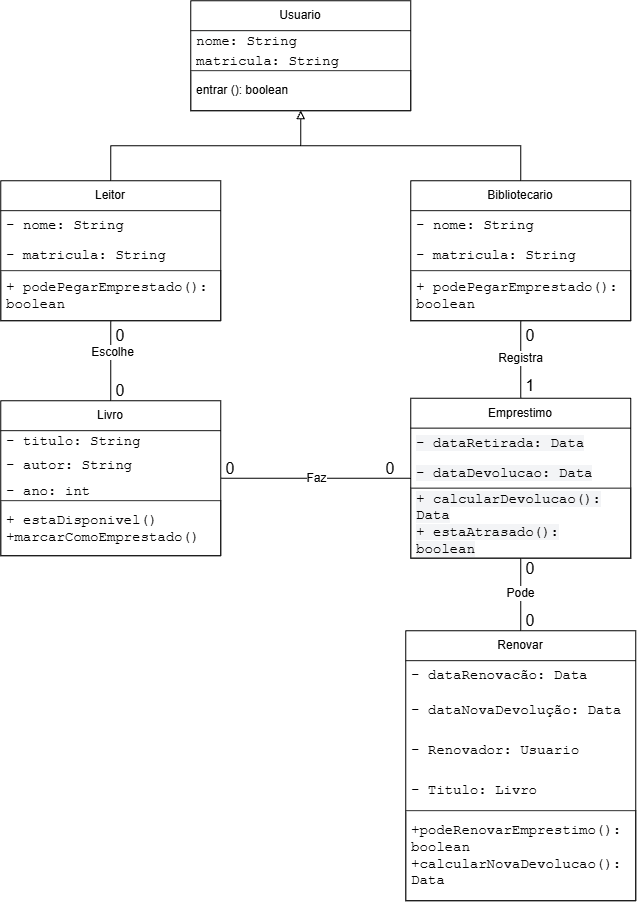

The diagram above was exported from draw.io. Its source (the exported page's mxGraphModel, read from the mxfile embedded in the PNG):
<mxGraphModel dx="1720" dy="851" grid="1" gridSize="10" guides="1" tooltips="1" connect="1" arrows="1" fold="1" page="1" pageScale="1" pageWidth="827" pageHeight="1169" math="0" shadow="0">
  <root>
    <mxCell id="0" />
    <mxCell id="1" parent="0" />
    <mxCell id="TN7HLagn2rxZn4bpQR_H-23" edge="1" parent="1" source="TN7HLagn2rxZn4bpQR_H-1" style="edgeStyle=orthogonalEdgeStyle;rounded=0;orthogonalLoop=1;jettySize=auto;html=1;exitX=0.5;exitY=0;exitDx=0;exitDy=0;entryX=0.5;entryY=1;entryDx=0;entryDy=0;endArrow=block;endFill=0;" target="TN7HLagn2rxZn4bpQR_H-19">
      <mxGeometry relative="1" as="geometry" />
    </mxCell>
    <mxCell id="uF_lbZ31a7ROMX06R9eu-22" edge="1" parent="1" source="TN7HLagn2rxZn4bpQR_H-1" style="edgeStyle=none;curved=1;rounded=0;orthogonalLoop=1;jettySize=auto;html=1;fontSize=12;startSize=8;endSize=8;endArrow=none;endFill=0;" target="TN7HLagn2rxZn4bpQR_H-30">
      <mxGeometry relative="1" as="geometry" />
    </mxCell>
    <mxCell id="uF_lbZ31a7ROMX06R9eu-23" connectable="0" parent="uF_lbZ31a7ROMX06R9eu-22" style="edgeLabel;html=1;align=center;verticalAlign=middle;resizable=0;points=[];fontSize=12;" value="Escolhe" vertex="1">
      <mxGeometry relative="1" x="-0.2039" y="1" as="geometry">
        <mxPoint as="offset" />
      </mxGeometry>
    </mxCell>
    <mxCell id="TN7HLagn2rxZn4bpQR_H-1" parent="1" style="swimlane;fontStyle=0;childLayout=stackLayout;horizontal=1;startSize=30;horizontalStack=0;resizeParent=1;resizeParentMax=0;resizeLast=0;collapsible=1;marginBottom=0;whiteSpace=wrap;html=1;" value="Leitor" vertex="1">
      <mxGeometry height="140" width="220" x="10" y="190" as="geometry" />
    </mxCell>
    <mxCell id="TN7HLagn2rxZn4bpQR_H-2" parent="TN7HLagn2rxZn4bpQR_H-1" style="text;strokeColor=none;fillColor=none;align=left;verticalAlign=middle;spacingLeft=4;spacingRight=4;overflow=hidden;points=[[0,0.5],[1,0.5]];portConstraint=eastwest;rotatable=0;whiteSpace=wrap;html=1;" value="&lt;span style=&quot;color: rgb(1, 0, 0); font-family: &amp;quot;Courier New&amp;quot;, monospace; font-size: 14px; background-color: rgb(255, 255, 255);&quot;&gt;- nome: String&lt;/span&gt;" vertex="1">
      <mxGeometry height="30" width="220" y="30" as="geometry" />
    </mxCell>
    <mxCell id="TN7HLagn2rxZn4bpQR_H-3" parent="TN7HLagn2rxZn4bpQR_H-1" style="text;strokeColor=none;fillColor=none;align=left;verticalAlign=middle;spacingLeft=4;spacingRight=4;overflow=hidden;points=[[0,0.5],[1,0.5]];portConstraint=eastwest;rotatable=0;whiteSpace=wrap;html=1;" value="&lt;span style=&quot;color: rgb(1, 0, 0); font-family: &amp;quot;Courier New&amp;quot;, monospace; font-size: 14px; background-color: rgb(255, 255, 255);&quot;&gt;- matricula: String&lt;/span&gt;" vertex="1">
      <mxGeometry height="30" width="220" y="60" as="geometry" />
    </mxCell>
    <mxCell id="TN7HLagn2rxZn4bpQR_H-4" parent="TN7HLagn2rxZn4bpQR_H-1" style="text;strokeColor=#1A1A1A;fillColor=none;align=left;verticalAlign=middle;spacingLeft=4;spacingRight=4;overflow=hidden;points=[[0,0.5],[1,0.5]];portConstraint=eastwest;rotatable=0;whiteSpace=wrap;html=1;" value="&lt;span style=&quot;color: rgb(1, 0, 0); font-family: &amp;quot;Courier New&amp;quot;, monospace; font-size: 14px; background-color: rgb(255, 255, 255);&quot;&gt;+ podePegarEmprestado(): boolean&lt;/span&gt;" vertex="1">
      <mxGeometry height="50" width="220" y="90" as="geometry" />
    </mxCell>
    <mxCell id="uF_lbZ31a7ROMX06R9eu-24" edge="1" parent="1" source="TN7HLagn2rxZn4bpQR_H-14" style="edgeStyle=none;curved=1;rounded=0;orthogonalLoop=1;jettySize=auto;html=1;fontSize=12;startSize=8;endSize=8;endArrow=none;endFill=0;" target="ke3mtv639S7KxDPa_xJ6-1" value="Pode">
      <mxGeometry relative="1" as="geometry" />
    </mxCell>
    <mxCell id="TN7HLagn2rxZn4bpQR_H-14" parent="1" style="swimlane;fontStyle=0;childLayout=stackLayout;horizontal=1;startSize=30;horizontalStack=0;resizeParent=1;resizeParentMax=0;resizeLast=0;collapsible=1;marginBottom=0;whiteSpace=wrap;html=1;" value="Emprestimo" vertex="1">
      <mxGeometry height="160" width="220" x="420" y="407.5" as="geometry" />
    </mxCell>
    <mxCell id="TN7HLagn2rxZn4bpQR_H-15" parent="TN7HLagn2rxZn4bpQR_H-14" style="text;strokeColor=none;fillColor=none;align=left;verticalAlign=middle;spacingLeft=4;spacingRight=4;overflow=hidden;points=[[0,0.5],[1,0.5]];portConstraint=eastwest;rotatable=0;whiteSpace=wrap;html=1;" value="&lt;span style=&quot;color: rgb(1, 0, 0); font-family: &amp;quot;Courier New&amp;quot;, monospace; font-size: 14px; background-color: rgb(243, 244, 246);&quot;&gt;- dataRetirada: Data&lt;/span&gt;" vertex="1">
      <mxGeometry height="30" width="220" y="30" as="geometry" />
    </mxCell>
    <mxCell id="TN7HLagn2rxZn4bpQR_H-16" parent="TN7HLagn2rxZn4bpQR_H-14" style="text;strokeColor=none;fillColor=none;align=left;verticalAlign=middle;spacingLeft=4;spacingRight=4;overflow=hidden;points=[[0,0.5],[1,0.5]];portConstraint=eastwest;rotatable=0;whiteSpace=wrap;html=1;" value="&lt;span style=&quot;color: rgb(1, 0, 0); font-family: &amp;quot;Courier New&amp;quot;, monospace; font-size: 14px; background-color: rgb(243, 244, 246);&quot;&gt;- dataDevolucao: Data&lt;/span&gt;" vertex="1">
      <mxGeometry height="30" width="220" y="60" as="geometry" />
    </mxCell>
    <mxCell id="TN7HLagn2rxZn4bpQR_H-17" parent="TN7HLagn2rxZn4bpQR_H-14" style="text;strokeColor=#1A1A1A;fillColor=none;align=left;verticalAlign=middle;spacingLeft=4;spacingRight=4;overflow=hidden;points=[[0,0.5],[1,0.5]];portConstraint=eastwest;rotatable=0;whiteSpace=wrap;html=1;" value="&lt;span style=&quot;color: rgb(1, 0, 0); font-family: &amp;quot;Courier New&amp;quot;, monospace; font-size: 14px; background-color: rgb(243, 244, 246);&quot;&gt;+ calcularDevolucao(): Data&lt;/span&gt;&lt;br style=&quot;--tw-border-spacing-x: 0; --tw-border-spacing-y: 0; --tw-translate-x: 0; --tw-translate-y: 0; --tw-rotate: 0; --tw-skew-x: 0; --tw-skew-y: 0; --tw-scale-x: 1; --tw-scale-y: 1; --tw-pan-x: ; --tw-pan-y: ; --tw-pinch-zoom: ; --tw-scroll-snap-strictness: proximity; --tw-gradient-from-position: ; --tw-gradient-via-position: ; --tw-gradient-to-position: ; --tw-ordinal: ; --tw-slashed-zero: ; --tw-numeric-figure: ; --tw-numeric-spacing: ; --tw-numeric-fraction: ; --tw-ring-inset: ; --tw-ring-offset-width: 0px; --tw-ring-offset-color: #fff; --tw-ring-color: rgb(59 130 246 / 0.5); --tw-ring-offset-shadow: 0 0 #0000; --tw-ring-shadow: 0 0 #0000; --tw-shadow: 0 0 #0000; --tw-shadow-colored: 0 0 #0000; --tw-blur: ; --tw-brightness: ; --tw-contrast: ; --tw-grayscale: ; --tw-hue-rotate: ; --tw-invert: ; --tw-saturate: ; --tw-sepia: ; --tw-drop-shadow: ; --tw-backdrop-blur: ; --tw-backdrop-brightness: ; --tw-backdrop-contrast: ; --tw-backdrop-grayscale: ; --tw-backdrop-hue-rotate: ; --tw-backdrop-invert: ; --tw-backdrop-opacity: ; --tw-backdrop-saturate: ; --tw-backdrop-sepia: ; --tw-contain-size: ; --tw-contain-layout: ; --tw-contain-paint: ; --tw-contain-style: ; box-sizing: border-box; color: rgb(1, 0, 0); font-family: &amp;quot;Courier New&amp;quot;, monospace; font-size: 14px; background-color: rgb(243, 244, 246);&quot;&gt;&lt;span style=&quot;color: rgb(1, 0, 0); font-family: &amp;quot;Courier New&amp;quot;, monospace; font-size: 14px; background-color: rgb(243, 244, 246);&quot;&gt;+ estaAtrasado(): boolean&lt;/span&gt;" vertex="1">
      <mxGeometry height="70" width="220" y="90" as="geometry" />
    </mxCell>
    <mxCell id="TN7HLagn2rxZn4bpQR_H-19" parent="1" style="swimlane;fontStyle=0;childLayout=stackLayout;horizontal=1;startSize=30;horizontalStack=0;resizeParent=1;resizeParentMax=0;resizeLast=0;collapsible=1;marginBottom=0;whiteSpace=wrap;html=1;" value="Usuario" vertex="1">
      <mxGeometry height="110" width="220" x="200" y="10" as="geometry" />
    </mxCell>
    <mxCell id="TN7HLagn2rxZn4bpQR_H-20" parent="TN7HLagn2rxZn4bpQR_H-19" style="text;strokeColor=none;fillColor=none;align=left;verticalAlign=middle;spacingLeft=4;spacingRight=4;overflow=hidden;points=[[0,0.5],[1,0.5]];portConstraint=eastwest;rotatable=0;whiteSpace=wrap;html=1;" value="&lt;span style=&quot;color: rgb(1, 0, 0); font-family: &amp;quot;Courier New&amp;quot;, monospace; font-size: 14px; background-color: rgb(255, 255, 255);&quot;&gt;nome: String&lt;/span&gt;" vertex="1">
      <mxGeometry height="20" width="220" y="30" as="geometry" />
    </mxCell>
    <mxCell id="TN7HLagn2rxZn4bpQR_H-21" parent="TN7HLagn2rxZn4bpQR_H-19" style="text;strokeColor=none;fillColor=none;align=left;verticalAlign=middle;spacingLeft=4;spacingRight=4;overflow=hidden;points=[[0,0.5],[1,0.5]];portConstraint=eastwest;rotatable=0;whiteSpace=wrap;html=1;" value="&lt;span style=&quot;color: rgb(1, 0, 0); font-family: &amp;quot;Courier New&amp;quot;, monospace; font-size: 14px; background-color: rgb(255, 255, 255);&quot;&gt;matricula: String&lt;/span&gt;" vertex="1">
      <mxGeometry height="20" width="220" y="50" as="geometry" />
    </mxCell>
    <mxCell id="TN7HLagn2rxZn4bpQR_H-22" parent="TN7HLagn2rxZn4bpQR_H-19" style="text;strokeColor=#1A1A1A;fillColor=none;align=left;verticalAlign=middle;spacingLeft=4;spacingRight=4;overflow=hidden;points=[[0,0.5],[1,0.5]];portConstraint=eastwest;rotatable=0;whiteSpace=wrap;html=1;" value="entrar (): boolean" vertex="1">
      <mxGeometry height="40" width="220" y="70" as="geometry" />
    </mxCell>
    <mxCell id="TN7HLagn2rxZn4bpQR_H-34" edge="1" parent="1" source="TN7HLagn2rxZn4bpQR_H-25" style="edgeStyle=orthogonalEdgeStyle;rounded=0;orthogonalLoop=1;jettySize=auto;html=1;entryX=0.5;entryY=1;entryDx=0;entryDy=0;endArrow=block;endFill=0;" target="TN7HLagn2rxZn4bpQR_H-19">
      <mxGeometry relative="1" as="geometry">
        <mxPoint x="470" y="350" as="targetPoint" />
      </mxGeometry>
    </mxCell>
    <mxCell id="uF_lbZ31a7ROMX06R9eu-1" edge="1" parent="1" source="TN7HLagn2rxZn4bpQR_H-25" style="edgeStyle=none;curved=1;rounded=0;orthogonalLoop=1;jettySize=auto;html=1;entryX=0.5;entryY=0;entryDx=0;entryDy=0;fontSize=12;startSize=8;endSize=8;endArrow=none;endFill=0;" target="TN7HLagn2rxZn4bpQR_H-14" value="Registra">
      <mxGeometry relative="1" as="geometry" />
    </mxCell>
    <mxCell id="TN7HLagn2rxZn4bpQR_H-25" parent="1" style="swimlane;fontStyle=0;childLayout=stackLayout;horizontal=1;startSize=30;horizontalStack=0;resizeParent=1;resizeParentMax=0;resizeLast=0;collapsible=1;marginBottom=0;whiteSpace=wrap;html=1;" value="Bibliotecario" vertex="1">
      <mxGeometry height="140" width="220" x="420" y="190" as="geometry" />
    </mxCell>
    <mxCell id="TN7HLagn2rxZn4bpQR_H-26" parent="TN7HLagn2rxZn4bpQR_H-25" style="text;strokeColor=none;fillColor=none;align=left;verticalAlign=middle;spacingLeft=4;spacingRight=4;overflow=hidden;points=[[0,0.5],[1,0.5]];portConstraint=eastwest;rotatable=0;whiteSpace=wrap;html=1;" value="&lt;span style=&quot;color: rgb(1, 0, 0); font-family: &amp;quot;Courier New&amp;quot;, monospace; font-size: 14px; background-color: rgb(255, 255, 255);&quot;&gt;- nome: String&lt;/span&gt;" vertex="1">
      <mxGeometry height="30" width="220" y="30" as="geometry" />
    </mxCell>
    <mxCell id="TN7HLagn2rxZn4bpQR_H-27" parent="TN7HLagn2rxZn4bpQR_H-25" style="text;strokeColor=none;fillColor=none;align=left;verticalAlign=middle;spacingLeft=4;spacingRight=4;overflow=hidden;points=[[0,0.5],[1,0.5]];portConstraint=eastwest;rotatable=0;whiteSpace=wrap;html=1;" value="&lt;span style=&quot;color: rgb(1, 0, 0); font-family: &amp;quot;Courier New&amp;quot;, monospace; font-size: 14px; background-color: rgb(255, 255, 255);&quot;&gt;- matricula: String&lt;/span&gt;" vertex="1">
      <mxGeometry height="30" width="220" y="60" as="geometry" />
    </mxCell>
    <mxCell id="TN7HLagn2rxZn4bpQR_H-28" parent="TN7HLagn2rxZn4bpQR_H-25" style="text;strokeColor=#1A1A1A;fillColor=none;align=left;verticalAlign=middle;spacingLeft=4;spacingRight=4;overflow=hidden;points=[[0,0.5],[1,0.5]];portConstraint=eastwest;rotatable=0;whiteSpace=wrap;html=1;" value="&lt;span style=&quot;color: rgb(1, 0, 0); font-family: &amp;quot;Courier New&amp;quot;, monospace; font-size: 14px; background-color: rgb(255, 255, 255);&quot;&gt;+ podePegarEmprestado(): boolean&lt;/span&gt;" vertex="1">
      <mxGeometry height="50" width="220" y="90" as="geometry" />
    </mxCell>
    <mxCell id="uF_lbZ31a7ROMX06R9eu-21" edge="1" parent="1" source="TN7HLagn2rxZn4bpQR_H-30" style="edgeStyle=none;curved=1;rounded=0;orthogonalLoop=1;jettySize=auto;html=1;entryX=0;entryY=0.5;entryDx=0;entryDy=0;fontSize=12;startSize=8;endSize=8;endArrow=none;endFill=0;" target="TN7HLagn2rxZn4bpQR_H-14" value="Faz">
      <mxGeometry relative="1" as="geometry" />
    </mxCell>
    <mxCell id="TN7HLagn2rxZn4bpQR_H-30" parent="1" style="swimlane;fontStyle=0;childLayout=stackLayout;horizontal=1;startSize=30;horizontalStack=0;resizeParent=1;resizeParentMax=0;resizeLast=0;collapsible=1;marginBottom=0;whiteSpace=wrap;html=1;" value="Livro" vertex="1">
      <mxGeometry height="155" width="220" x="10" y="410" as="geometry" />
    </mxCell>
    <mxCell id="TN7HLagn2rxZn4bpQR_H-31" parent="TN7HLagn2rxZn4bpQR_H-30" style="text;strokeColor=none;fillColor=none;align=left;verticalAlign=middle;spacingLeft=4;spacingRight=4;overflow=hidden;points=[[0,0.5],[1,0.5]];portConstraint=eastwest;rotatable=0;whiteSpace=wrap;html=1;" value="&lt;span style=&quot;color: rgb(1, 0, 0); font-family: &amp;quot;Courier New&amp;quot;, monospace; font-size: 14px; background-color: rgb(255, 255, 255);&quot;&gt;- titulo: String&lt;/span&gt;" vertex="1">
      <mxGeometry height="20" width="220" y="30" as="geometry" />
    </mxCell>
    <mxCell id="TN7HLagn2rxZn4bpQR_H-32" parent="TN7HLagn2rxZn4bpQR_H-30" style="text;strokeColor=none;fillColor=none;align=left;verticalAlign=middle;spacingLeft=4;spacingRight=4;overflow=hidden;points=[[0,0.5],[1,0.5]];portConstraint=eastwest;rotatable=0;whiteSpace=wrap;html=1;" value="&lt;span style=&quot;color: rgb(1, 0, 0); font-family: &amp;quot;Courier New&amp;quot;, monospace; font-size: 14px; background-color: rgb(255, 255, 255);&quot;&gt;- autor: String&lt;/span&gt;" vertex="1">
      <mxGeometry height="30" width="220" y="50" as="geometry" />
    </mxCell>
    <mxCell id="uF_lbZ31a7ROMX06R9eu-19" parent="TN7HLagn2rxZn4bpQR_H-30" style="text;strokeColor=none;fillColor=none;align=left;verticalAlign=middle;spacingLeft=4;spacingRight=4;overflow=hidden;points=[[0,0.5],[1,0.5]];portConstraint=eastwest;rotatable=0;whiteSpace=wrap;html=1;" value="&lt;span style=&quot;color: rgb(1, 0, 0); font-family: &amp;quot;Courier New&amp;quot;, monospace; font-size: 14px; background-color: rgb(255, 255, 255);&quot;&gt;- ano: int&lt;/span&gt;" vertex="1">
      <mxGeometry height="20" width="220" y="80" as="geometry" />
    </mxCell>
    <mxCell id="TN7HLagn2rxZn4bpQR_H-33" parent="TN7HLagn2rxZn4bpQR_H-30" style="text;strokeColor=#1A1A1A;fillColor=none;align=left;verticalAlign=middle;spacingLeft=4;spacingRight=4;overflow=hidden;points=[[0,0.5],[1,0.5]];portConstraint=eastwest;rotatable=0;whiteSpace=wrap;html=1;" value="&lt;span style=&quot;color: rgb(1, 0, 0); font-family: &amp;quot;Courier New&amp;quot;, monospace; font-size: 14px; background-color: rgb(255, 255, 255);&quot;&gt;+ estaDisponivel()&lt;/span&gt;&lt;div&gt;&lt;span style=&quot;color: rgb(1, 0, 0); font-family: &amp;quot;Courier New&amp;quot;, monospace; font-size: 14px; background-color: rgb(255, 255, 255);&quot;&gt;+marcarComoEmprestado()&lt;/span&gt;&lt;/div&gt;" vertex="1">
      <mxGeometry height="55" width="220" y="100" as="geometry" />
    </mxCell>
    <mxCell id="ke3mtv639S7KxDPa_xJ6-1" parent="1" style="swimlane;fontStyle=0;childLayout=stackLayout;horizontal=1;startSize=30;horizontalStack=0;resizeParent=1;resizeParentMax=0;resizeLast=0;collapsible=1;marginBottom=0;whiteSpace=wrap;html=1;" value="Renovar" vertex="1">
      <mxGeometry height="270" width="230" x="415" y="640" as="geometry" />
    </mxCell>
    <mxCell id="ke3mtv639S7KxDPa_xJ6-2" parent="ke3mtv639S7KxDPa_xJ6-1" style="text;strokeColor=none;fillColor=none;align=left;verticalAlign=middle;spacingLeft=4;spacingRight=4;overflow=hidden;points=[[0,0.5],[1,0.5]];portConstraint=eastwest;rotatable=0;whiteSpace=wrap;html=1;" value="&lt;span style=&quot;color: rgb(1, 0, 0); font-family: &amp;quot;Courier New&amp;quot;, monospace; font-size: 14px; background-color: rgb(255, 255, 255);&quot;&gt;- dataRenovacão: Data&lt;/span&gt;" vertex="1">
      <mxGeometry height="30" width="230" y="30" as="geometry" />
    </mxCell>
    <mxCell id="ke3mtv639S7KxDPa_xJ6-3" parent="ke3mtv639S7KxDPa_xJ6-1" style="text;strokeColor=none;fillColor=none;align=left;verticalAlign=middle;spacingLeft=4;spacingRight=4;overflow=hidden;points=[[0,0.5],[1,0.5]];portConstraint=eastwest;rotatable=0;whiteSpace=wrap;html=1;" value="&lt;span style=&quot;color: rgb(1, 0, 0); font-family: &amp;quot;Courier New&amp;quot;, monospace; font-size: 14px; background-color: rgb(255, 255, 255);&quot;&gt;- dataNovaDevolução: Data&lt;/span&gt;" vertex="1">
      <mxGeometry height="40" width="230" y="60" as="geometry" />
    </mxCell>
    <mxCell id="uF_lbZ31a7ROMX06R9eu-17" parent="ke3mtv639S7KxDPa_xJ6-1" style="text;strokeColor=none;fillColor=none;align=left;verticalAlign=middle;spacingLeft=4;spacingRight=4;overflow=hidden;points=[[0,0.5],[1,0.5]];portConstraint=eastwest;rotatable=0;whiteSpace=wrap;html=1;" value="&lt;span style=&quot;color: rgb(1, 0, 0); font-family: &amp;quot;Courier New&amp;quot;, monospace; font-size: 14px; background-color: rgb(255, 255, 255);&quot;&gt;- Renovador: Usuario&lt;/span&gt;" vertex="1">
      <mxGeometry height="40" width="230" y="100" as="geometry" />
    </mxCell>
    <mxCell id="uF_lbZ31a7ROMX06R9eu-18" parent="ke3mtv639S7KxDPa_xJ6-1" style="text;strokeColor=none;fillColor=none;align=left;verticalAlign=middle;spacingLeft=4;spacingRight=4;overflow=hidden;points=[[0,0.5],[1,0.5]];portConstraint=eastwest;rotatable=0;whiteSpace=wrap;html=1;" value="&lt;span style=&quot;color: rgb(1, 0, 0); font-family: &amp;quot;Courier New&amp;quot;, monospace; font-size: 14px; background-color: rgb(255, 255, 255);&quot;&gt;- Titulo: Livro&lt;/span&gt;" vertex="1">
      <mxGeometry height="40" width="230" y="140" as="geometry" />
    </mxCell>
    <mxCell id="ke3mtv639S7KxDPa_xJ6-4" parent="ke3mtv639S7KxDPa_xJ6-1" style="text;strokeColor=#1A1A1A;fillColor=none;align=left;verticalAlign=middle;spacingLeft=4;spacingRight=4;overflow=hidden;points=[[0,0.5],[1,0.5]];portConstraint=eastwest;rotatable=0;whiteSpace=wrap;html=1;" value="&lt;span style=&quot;color: rgb(1, 0, 0); font-family: &amp;quot;Courier New&amp;quot;, monospace; font-size: 14px; background-color: rgb(255, 255, 255);&quot;&gt;+podeRenovarEmprestimo(): boolean&lt;/span&gt;&lt;div&gt;&lt;span style=&quot;color: rgb(1, 0, 0); font-family: &amp;quot;Courier New&amp;quot;, monospace; font-size: 14px; background-color: rgb(255, 255, 255);&quot;&gt;+calcularNovaDevolucao():&lt;/span&gt;&lt;/div&gt;&lt;div&gt;&lt;span style=&quot;color: rgb(1, 0, 0); font-family: &amp;quot;Courier New&amp;quot;, monospace; font-size: 14px; background-color: rgb(255, 255, 255);&quot;&gt;Data&lt;/span&gt;&lt;/div&gt;" vertex="1">
      <mxGeometry height="90" width="230" y="180" as="geometry" />
    </mxCell>
    <mxCell id="uF_lbZ31a7ROMX06R9eu-5" parent="1" style="text;html=1;whiteSpace=wrap;strokeColor=none;fillColor=none;align=center;verticalAlign=middle;rounded=0;fontSize=16;" value="1" vertex="1">
      <mxGeometry height="30" width="60" x="510" y="380" as="geometry" />
    </mxCell>
    <mxCell id="uF_lbZ31a7ROMX06R9eu-7" parent="1" style="text;html=1;whiteSpace=wrap;strokeColor=none;fillColor=none;align=center;verticalAlign=middle;rounded=0;fontSize=16;" value="0" vertex="1">
      <mxGeometry height="30" width="60" x="510" y="330" as="geometry" />
    </mxCell>
    <mxCell id="uF_lbZ31a7ROMX06R9eu-25" parent="1" style="text;html=1;whiteSpace=wrap;strokeColor=none;fillColor=none;align=center;verticalAlign=middle;rounded=0;fontSize=16;" value="0" vertex="1">
      <mxGeometry height="30" width="60" x="100" y="330" as="geometry" />
    </mxCell>
    <mxCell id="uF_lbZ31a7ROMX06R9eu-26" parent="1" style="text;html=1;whiteSpace=wrap;strokeColor=none;fillColor=none;align=center;verticalAlign=middle;rounded=0;fontSize=16;" value="0" vertex="1">
      <mxGeometry height="20" width="60" x="100" y="390" as="geometry" />
    </mxCell>
    <mxCell id="uF_lbZ31a7ROMX06R9eu-27" parent="1" style="text;html=1;whiteSpace=wrap;strokeColor=none;fillColor=none;align=center;verticalAlign=middle;rounded=0;fontSize=16;" value="0" vertex="1">
      <mxGeometry height="30" width="60" x="210" y="462.5" as="geometry" />
    </mxCell>
    <mxCell id="uF_lbZ31a7ROMX06R9eu-28" parent="1" style="text;html=1;whiteSpace=wrap;strokeColor=none;fillColor=none;align=center;verticalAlign=middle;rounded=0;fontSize=16;" value="0" vertex="1">
      <mxGeometry height="30" width="60" x="370" y="462.5" as="geometry" />
    </mxCell>
    <mxCell id="uF_lbZ31a7ROMX06R9eu-29" parent="1" style="text;html=1;whiteSpace=wrap;strokeColor=none;fillColor=none;align=center;verticalAlign=middle;rounded=0;fontSize=16;" value="0" vertex="1">
      <mxGeometry height="30" width="60" x="510" y="562.5" as="geometry" />
    </mxCell>
    <mxCell id="uF_lbZ31a7ROMX06R9eu-30" parent="1" style="text;html=1;whiteSpace=wrap;strokeColor=none;fillColor=none;align=center;verticalAlign=middle;rounded=0;fontSize=16;" value="0" vertex="1">
      <mxGeometry height="20" width="60" x="510" y="620" as="geometry" />
    </mxCell>
  </root>
</mxGraphModel>